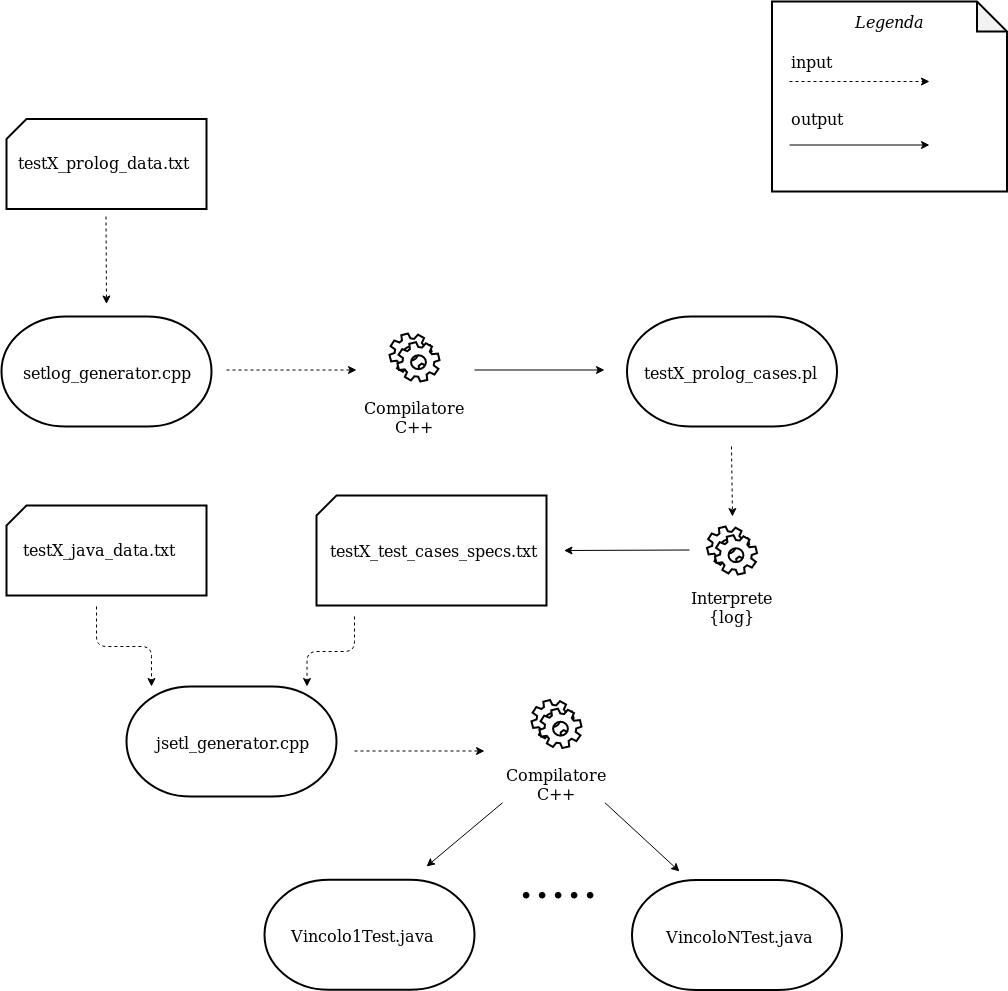

The diagram above was exported from draw.io. Its source (the exported page's mxGraphModel, read from the mxfile embedded in the PNG):
<mxGraphModel dx="868" dy="1568" grid="1" gridSize="10" guides="1" tooltips="1" connect="1" arrows="1" fold="1" page="1" pageScale="1" pageWidth="827" pageHeight="1169" math="0" shadow="0">
  <root>
    <mxCell id="0" />
    <mxCell id="1" parent="0" />
    <mxCell id="0hJnAxd3kC9seYsEi21k-24" value="&lt;div&gt;Compilatore&lt;/div&gt;&lt;div&gt;C++&lt;/div&gt;" style="text;html=1;resizable=0;points=[];autosize=1;align=center;verticalAlign=top;spacingTop=-4;fontFamily=TeX;fontStyle=0;fontSize=16;fontColor=#000000;labelBorderColor=none;labelBackgroundColor=none;fillColor=none;strokeColor=none;rounded=0;glass=0;comic=0;shadow=0;" parent="1" vertex="1">
      <mxGeometry x="378" y="300" width="120" height="40" as="geometry" />
    </mxCell>
    <mxCell id="0hJnAxd3kC9seYsEi21k-34" value="&lt;div&gt;&lt;font style=&quot;font-size: 16px&quot;&gt;testX_prolog_data.txt&lt;/font&gt;&lt;/div&gt;&lt;div&gt;&lt;font style=&quot;font-size: 16px&quot;&gt;&lt;br&gt;&lt;/font&gt;&lt;/div&gt;" style="text;html=1;resizable=0;points=[];autosize=1;align=left;verticalAlign=top;spacingTop=-4;fontSize=16;fontFamily=TeX;" parent="1" vertex="1">
      <mxGeometry x="40" y="55" width="190" height="40" as="geometry" />
    </mxCell>
    <mxCell id="0hJnAxd3kC9seYsEi21k-40" value="" style="shape=mxgraph.bpmn.service_task;html=1;outlineConnect=0;shadow=0;strokeColor=#000000;strokeWidth=2;fillColor=#ffffff;fontFamily=TeX;fontSize=16;align=center;" parent="1" vertex="1">
      <mxGeometry x="413" y="237" width="50" height="48" as="geometry" />
    </mxCell>
    <mxCell id="0hJnAxd3kC9seYsEi21k-48" value="" style="verticalLabelPosition=bottom;verticalAlign=top;html=1;strokeWidth=2;shape=card;whiteSpace=wrap;size=20;arcSize=12;rounded=0;shadow=0;glass=0;comic=0;labelBackgroundColor=none;fillColor=none;fontFamily=TeX;fontSize=16;fontColor=#000000;align=center;" parent="1" vertex="1">
      <mxGeometry x="30" y="22.5" width="200" height="90" as="geometry" />
    </mxCell>
    <mxCell id="0hJnAxd3kC9seYsEi21k-50" value="" style="strokeWidth=2;html=1;shape=mxgraph.flowchart.terminator;whiteSpace=wrap;rounded=0;shadow=0;glass=0;comic=0;labelBackgroundColor=none;fillColor=none;fontFamily=TeX;fontSize=16;fontColor=#000000;align=center;" parent="1" vertex="1">
      <mxGeometry x="25" y="220" width="210" height="110" as="geometry" />
    </mxCell>
    <mxCell id="0hJnAxd3kC9seYsEi21k-53" value="" style="endArrow=classic;html=1;fontFamily=TeX;fontSize=16;fontColor=#000000;dashed=1;" parent="1" edge="1">
      <mxGeometry width="50" height="50" relative="1" as="geometry">
        <mxPoint x="129.5" y="120" as="sourcePoint" />
        <mxPoint x="130" y="207.5" as="targetPoint" />
      </mxGeometry>
    </mxCell>
    <mxCell id="0hJnAxd3kC9seYsEi21k-56" value="&lt;div style=&quot;font-size: 16px;&quot;&gt;setlog_generator.cpp&lt;/div&gt;" style="text;html=1;resizable=0;points=[];autosize=1;align=left;verticalAlign=top;spacingTop=-4;fontSize=16;fontFamily=TeX;fontColor=#000000;" parent="1" vertex="1">
      <mxGeometry x="45" y="265" width="180" height="20" as="geometry" />
    </mxCell>
    <mxCell id="0hJnAxd3kC9seYsEi21k-57" value="" style="endArrow=classic;html=1;fontFamily=TeX;fontSize=16;fontColor=#000000;strokeColor=#000000;comic=0;shadow=0;dashed=1;" parent="1" edge="1">
      <mxGeometry width="50" height="50" relative="1" as="geometry">
        <mxPoint x="250" y="273.5" as="sourcePoint" />
        <mxPoint x="380" y="273.5" as="targetPoint" />
      </mxGeometry>
    </mxCell>
    <mxCell id="0hJnAxd3kC9seYsEi21k-59" value="" style="endArrow=classic;html=1;fontFamily=TeX;fontSize=16;fontColor=#000000;strokeColor=#000000;comic=0;shadow=0;" parent="1" edge="1">
      <mxGeometry width="50" height="50" relative="1" as="geometry">
        <mxPoint x="498" y="273.5" as="sourcePoint" />
        <mxPoint x="628" y="273.5" as="targetPoint" />
      </mxGeometry>
    </mxCell>
    <mxCell id="0hJnAxd3kC9seYsEi21k-67" value="" style="endArrow=classic;html=1;fontFamily=TeX;fontSize=16;fontColor=#000000;" parent="1" edge="1">
      <mxGeometry width="50" height="50" relative="1" as="geometry">
        <mxPoint x="813.0000000000002" y="48.5" as="sourcePoint" />
        <mxPoint x="953.0000000000002" y="48.5" as="targetPoint" />
      </mxGeometry>
    </mxCell>
    <mxCell id="0hJnAxd3kC9seYsEi21k-68" value="" style="endArrow=classic;html=1;fontFamily=TeX;fontSize=16;fontColor=#000000;strokeColor=#000000;comic=0;shadow=0;dashed=1;" parent="1" edge="1">
      <mxGeometry width="50" height="50" relative="1" as="geometry">
        <mxPoint x="813.0000000000002" y="-15" as="sourcePoint" />
        <mxPoint x="953.0000000000002" y="-15" as="targetPoint" />
      </mxGeometry>
    </mxCell>
    <mxCell id="0hJnAxd3kC9seYsEi21k-69" value="&lt;div&gt;input&lt;/div&gt;&lt;div&gt;&lt;br&gt;&lt;/div&gt;" style="text;html=1;resizable=0;points=[];autosize=1;align=left;verticalAlign=top;spacingTop=-4;fontSize=16;fontFamily=TeX;fontColor=#000000;" parent="1" vertex="1">
      <mxGeometry x="813" y="-46.5" width="60" height="40" as="geometry" />
    </mxCell>
    <mxCell id="0hJnAxd3kC9seYsEi21k-70" value="&lt;div&gt;output&lt;/div&gt;" style="text;html=1;fontSize=16;fontFamily=TeX;fontColor=#000000;" parent="1" vertex="1">
      <mxGeometry x="813" y="7" width="70" height="30" as="geometry" />
    </mxCell>
    <mxCell id="0hJnAxd3kC9seYsEi21k-71" value="" style="shape=note;whiteSpace=wrap;html=1;backgroundOutline=1;darkOpacity=0.05;rounded=0;shadow=0;glass=0;comic=0;labelBackgroundColor=none;strokeColor=#000000;strokeWidth=2;fillColor=none;fontFamily=TeX;fontSize=16;fontColor=#000000;align=center;" parent="1" vertex="1">
      <mxGeometry x="795.5" y="-95" width="235" height="190" as="geometry" />
    </mxCell>
    <mxCell id="0hJnAxd3kC9seYsEi21k-74" value="&lt;div align=&quot;center&quot;&gt;Legenda&lt;/div&gt;" style="text;html=1;resizable=0;points=[];autosize=1;align=center;verticalAlign=top;spacingTop=-4;fontSize=16;fontFamily=TeX;fontColor=#000000;fontStyle=2" parent="1" vertex="1">
      <mxGeometry x="873" y="-86" width="80" height="20" as="geometry" />
    </mxCell>
    <mxCell id="0hJnAxd3kC9seYsEi21k-75" value="" style="strokeWidth=2;html=1;shape=mxgraph.flowchart.terminator;whiteSpace=wrap;rounded=0;shadow=0;glass=0;comic=0;labelBackgroundColor=none;fillColor=none;fontFamily=TeX;fontSize=16;fontColor=#000000;align=center;" parent="1" vertex="1">
      <mxGeometry x="650.5" y="220" width="210" height="110" as="geometry" />
    </mxCell>
    <mxCell id="0hJnAxd3kC9seYsEi21k-76" value="&lt;div&gt;testX_prolog_cases.pl&lt;/div&gt;" style="text;html=1;resizable=0;points=[];autosize=1;align=left;verticalAlign=top;spacingTop=-4;fontSize=16;fontFamily=TeX;fontColor=#000000;" parent="1" vertex="1">
      <mxGeometry x="665.5" y="265" width="190" height="20" as="geometry" />
    </mxCell>
    <mxCell id="0hJnAxd3kC9seYsEi21k-77" value="" style="endArrow=classic;html=1;fontFamily=TeX;fontSize=16;fontColor=#000000;strokeColor=#000000;comic=0;shadow=0;dashed=1;" parent="1" edge="1">
      <mxGeometry width="50" height="50" relative="1" as="geometry">
        <mxPoint x="755" y="350.0000000000002" as="sourcePoint" />
        <mxPoint x="756" y="420" as="targetPoint" />
      </mxGeometry>
    </mxCell>
    <mxCell id="0hJnAxd3kC9seYsEi21k-78" value="" style="shape=mxgraph.bpmn.service_task;html=1;outlineConnect=0;shadow=0;strokeColor=#000000;strokeWidth=2;fillColor=#ffffff;fontFamily=TeX;fontSize=16;align=center;" parent="1" vertex="1">
      <mxGeometry x="730.5" y="430" width="50" height="48" as="geometry" />
    </mxCell>
    <mxCell id="0hJnAxd3kC9seYsEi21k-79" value="&lt;div&gt;Interprete&lt;/div&gt;&lt;div&gt;{log}&lt;br&gt;&lt;/div&gt;" style="text;html=1;resizable=0;points=[];autosize=1;align=center;verticalAlign=top;spacingTop=-4;fontFamily=TeX;fontStyle=0;fontSize=16;fontColor=#000000;labelBorderColor=none;labelBackgroundColor=none;fillColor=none;strokeColor=none;rounded=0;glass=0;comic=0;shadow=0;" parent="1" vertex="1">
      <mxGeometry x="705.5" y="490" width="100" height="40" as="geometry" />
    </mxCell>
    <mxCell id="0hJnAxd3kC9seYsEi21k-80" value="" style="endArrow=classic;html=1;fontFamily=TeX;fontSize=16;fontColor=#000000;strokeColor=#000000;comic=0;shadow=0;" parent="1" edge="1">
      <mxGeometry width="50" height="50" relative="1" as="geometry">
        <mxPoint x="713" y="453.5000000000002" as="sourcePoint" />
        <mxPoint x="587.5" y="454" as="targetPoint" />
      </mxGeometry>
    </mxCell>
    <mxCell id="0hJnAxd3kC9seYsEi21k-81" value="" style="verticalLabelPosition=bottom;verticalAlign=top;html=1;strokeWidth=2;shape=card;whiteSpace=wrap;size=20;arcSize=12;rounded=0;shadow=0;glass=0;comic=0;labelBackgroundColor=none;fillColor=none;fontFamily=TeX;fontSize=16;fontColor=#000000;align=center;" parent="1" vertex="1">
      <mxGeometry x="340" y="399" width="230" height="110" as="geometry" />
    </mxCell>
    <mxCell id="0hJnAxd3kC9seYsEi21k-84" value="&lt;div&gt;testX_test_cases_specs.txt&lt;/div&gt;&lt;div&gt;&lt;br&gt;&lt;/div&gt;" style="text;html=1;resizable=0;points=[];autosize=1;align=left;verticalAlign=top;spacingTop=-4;fontSize=16;fontFamily=TeX;fontColor=#000000;" parent="1" vertex="1">
      <mxGeometry x="352" y="443" width="220" height="40" as="geometry" />
    </mxCell>
    <mxCell id="0hJnAxd3kC9seYsEi21k-85" value="&lt;div&gt;&lt;font style=&quot;font-size: 16px&quot;&gt;testX_java_data.txt&lt;/font&gt;&lt;/div&gt;&lt;div&gt;&lt;font style=&quot;font-size: 16px&quot;&gt;&lt;br&gt;&lt;/font&gt;&lt;/div&gt;" style="text;html=1;resizable=0;points=[];autosize=1;align=left;verticalAlign=top;spacingTop=-4;fontSize=16;fontFamily=TeX;" parent="1" vertex="1">
      <mxGeometry x="45" y="441.5" width="170" height="40" as="geometry" />
    </mxCell>
    <mxCell id="0hJnAxd3kC9seYsEi21k-86" value="" style="verticalLabelPosition=bottom;verticalAlign=top;html=1;strokeWidth=2;shape=card;whiteSpace=wrap;size=20;arcSize=12;rounded=0;shadow=0;glass=0;comic=0;labelBackgroundColor=none;fillColor=none;fontFamily=TeX;fontSize=16;fontColor=#000000;align=center;" parent="1" vertex="1">
      <mxGeometry x="30" y="409" width="200" height="90" as="geometry" />
    </mxCell>
    <mxCell id="0hJnAxd3kC9seYsEi21k-87" value="" style="edgeStyle=elbowEdgeStyle;elbow=vertical;endArrow=classic;html=1;shadow=0;strokeColor=#000000;fontFamily=TeX;fontSize=16;fontColor=#000000;dashed=1;" parent="1" edge="1">
      <mxGeometry width="50" height="50" relative="1" as="geometry">
        <mxPoint x="120" y="510" as="sourcePoint" />
        <mxPoint x="175" y="590" as="targetPoint" />
      </mxGeometry>
    </mxCell>
    <mxCell id="0hJnAxd3kC9seYsEi21k-88" value="" style="edgeStyle=elbowEdgeStyle;elbow=vertical;endArrow=classic;html=1;shadow=0;strokeColor=#000000;fontFamily=TeX;fontSize=16;fontColor=#000000;dashed=1;" parent="1" edge="1">
      <mxGeometry width="50" height="50" relative="1" as="geometry">
        <mxPoint x="378" y="520" as="sourcePoint" />
        <mxPoint x="330.5" y="590" as="targetPoint" />
      </mxGeometry>
    </mxCell>
    <mxCell id="0hJnAxd3kC9seYsEi21k-89" value="" style="strokeWidth=2;html=1;shape=mxgraph.flowchart.terminator;whiteSpace=wrap;rounded=0;shadow=0;glass=0;comic=0;labelBackgroundColor=none;fillColor=none;fontFamily=TeX;fontSize=16;fontColor=#000000;align=center;" parent="1" vertex="1">
      <mxGeometry x="150" y="590" width="210" height="110" as="geometry" />
    </mxCell>
    <mxCell id="0hJnAxd3kC9seYsEi21k-90" value="&lt;div style=&quot;font-size: 16px&quot;&gt;jsetl_generator.cpp&lt;/div&gt;" style="text;html=1;resizable=0;points=[];autosize=1;align=left;verticalAlign=top;spacingTop=-4;fontSize=16;fontFamily=TeX;fontColor=#000000;" parent="1" vertex="1">
      <mxGeometry x="178" y="635" width="170" height="20" as="geometry" />
    </mxCell>
    <mxCell id="0hJnAxd3kC9seYsEi21k-91" value="" style="endArrow=classic;html=1;fontFamily=TeX;fontSize=16;fontColor=#000000;strokeColor=#000000;comic=0;shadow=0;dashed=1;" parent="1" edge="1">
      <mxGeometry width="50" height="50" relative="1" as="geometry">
        <mxPoint x="378" y="654.5000000000002" as="sourcePoint" />
        <mxPoint x="508" y="654.5000000000002" as="targetPoint" />
      </mxGeometry>
    </mxCell>
    <mxCell id="0hJnAxd3kC9seYsEi21k-92" value="&lt;div&gt;Compilatore&lt;/div&gt;&lt;div&gt;C++&lt;/div&gt;" style="text;html=1;resizable=0;points=[];autosize=1;align=center;verticalAlign=top;spacingTop=-4;fontFamily=TeX;fontStyle=0;fontSize=16;fontColor=#000000;labelBorderColor=none;labelBackgroundColor=none;fillColor=none;strokeColor=none;rounded=0;glass=0;comic=0;shadow=0;" parent="1" vertex="1">
      <mxGeometry x="520" y="666.5" width="120" height="40" as="geometry" />
    </mxCell>
    <mxCell id="0hJnAxd3kC9seYsEi21k-93" value="" style="shape=mxgraph.bpmn.service_task;html=1;outlineConnect=0;shadow=0;strokeColor=#000000;strokeWidth=2;fillColor=#ffffff;fontFamily=TeX;fontSize=16;align=center;" parent="1" vertex="1">
      <mxGeometry x="555" y="603.5" width="50" height="48" as="geometry" />
    </mxCell>
    <mxCell id="0hJnAxd3kC9seYsEi21k-94" value="" style="endArrow=classic;html=1;fontFamily=TeX;fontSize=16;fontColor=#000000;strokeColor=#000000;comic=0;shadow=0;" parent="1" edge="1">
      <mxGeometry width="50" height="50" relative="1" as="geometry">
        <mxPoint x="526" y="706.2857142857144" as="sourcePoint" />
        <mxPoint x="450" y="770" as="targetPoint" />
      </mxGeometry>
    </mxCell>
    <mxCell id="0hJnAxd3kC9seYsEi21k-95" value="" style="endArrow=classic;html=1;fontFamily=TeX;fontSize=16;fontColor=#000000;strokeColor=#000000;comic=0;shadow=0;" parent="1" edge="1">
      <mxGeometry width="50" height="50" relative="1" as="geometry">
        <mxPoint x="628.5" y="706.2857142857147" as="sourcePoint" />
        <mxPoint x="703" y="775" as="targetPoint" />
      </mxGeometry>
    </mxCell>
    <mxCell id="0hJnAxd3kC9seYsEi21k-96" value="" style="strokeWidth=2;html=1;shape=mxgraph.flowchart.terminator;whiteSpace=wrap;rounded=0;shadow=0;glass=0;comic=0;labelBackgroundColor=none;fillColor=none;fontFamily=TeX;fontSize=16;fontColor=#000000;align=center;" parent="1" vertex="1">
      <mxGeometry x="288" y="783.3333333333334" width="210" height="110" as="geometry" />
    </mxCell>
    <mxCell id="0hJnAxd3kC9seYsEi21k-97" value="Vincolo1Test.java" style="text;html=1;resizable=0;points=[];autosize=1;align=left;verticalAlign=top;spacingTop=-4;fontSize=16;fontFamily=TeX;fontColor=#000000;" parent="1" vertex="1">
      <mxGeometry x="313" y="828.3333333333334" width="160" height="20" as="geometry" />
    </mxCell>
    <mxCell id="0hJnAxd3kC9seYsEi21k-98" value="" style="strokeWidth=2;html=1;shape=mxgraph.flowchart.terminator;whiteSpace=wrap;rounded=0;shadow=0;glass=0;comic=0;labelBackgroundColor=none;fillColor=none;fontFamily=TeX;fontSize=16;fontColor=#000000;align=center;" parent="1" vertex="1">
      <mxGeometry x="655.5" y="783.5" width="210" height="110" as="geometry" />
    </mxCell>
    <mxCell id="0hJnAxd3kC9seYsEi21k-99" value="VincoloNTest.java" style="text;html=1;resizable=0;points=[];autosize=1;align=left;verticalAlign=top;spacingTop=-4;fontSize=16;fontFamily=TeX;fontColor=#000000;" parent="1" vertex="1">
      <mxGeometry x="688" y="828.5" width="160" height="20" as="geometry" />
    </mxCell>
    <mxCell id="0hJnAxd3kC9seYsEi21k-100" value="&lt;p style=&quot;font-size: 51px&quot;&gt;.....&lt;/p&gt;" style="text;html=1;resizable=0;points=[];autosize=1;align=left;verticalAlign=top;spacingTop=-4;fontSize=51;fontFamily=TeX;fontColor=#000000;" parent="1" vertex="1">
      <mxGeometry x="540" y="700" width="100" height="160" as="geometry" />
    </mxCell>
  </root>
</mxGraphModel>